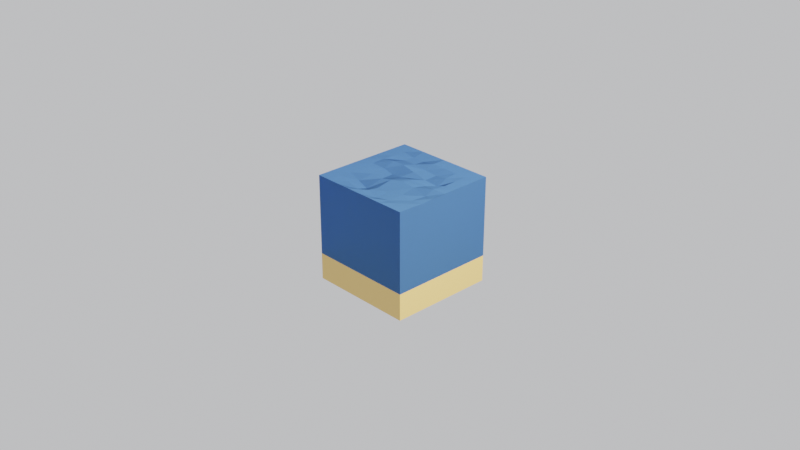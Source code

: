 # Source: watertile.blend  (saved by Blender 2.90.8; exported with 4.5.12 LTS)
import bpy
from mathutils import Matrix  # noqa: F401  (used for matrix-valued properties, if any)

bpy.ops.wm.read_factory_settings(use_empty=True)
scene = bpy.context.scene
scene.name = 'Scene'

# ---- collections
col_collection = bpy.data.collections.new('Collection'); scene.collection.children.link(col_collection)

# ---- materials (node trees are filled in below, after node groups)
mat_material_003 = bpy.data.materials.new('Material.003')
mat_material_003.use_transparent_shadow = False
mat_material_001 = bpy.data.materials.new('Material.001')
mat_material_001.use_transparent_shadow = False

# ---- material node trees
mat_material_003.use_nodes = True; mat_material_003.node_tree.nodes.clear()
_N = mat_material_003.node_tree.nodes; _L = mat_material_003.node_tree.links
n0 = _N.new('ShaderNodeBsdfPrincipled'); n0.name = 'Principled BSDF'; n0.location = (10, 300)
n0.distribution = 'GGX'
n0.subsurface_method = 'BURLEY'
n0.inputs[0].default_value = (0.8, 0.5089, 0.1643, 1.0)
n0.inputs[3].default_value = 1.45
n0.inputs[27].default_value = (0.0, 0.0, 0.0, 1.0)
n0.inputs[28].default_value = 1.0
n1 = _N.new('ShaderNodeOutputMaterial'); n1.name = 'Material Output'; n1.location = (300, 300)
_L.new(n0.outputs[0], n1.inputs[0])
n1.is_active_output = True
mat_material_001.use_nodes = True; mat_material_001.node_tree.nodes.clear()
_N = mat_material_001.node_tree.nodes; _L = mat_material_001.node_tree.links
n0 = _N.new('ShaderNodeOutputMaterial'); n0.name = 'Material Output'; n0.location = (300, 300)
n1 = _N.new('ShaderNodeBsdfGlass'); n1.name = 'Glass BSDF'; n1.location = (10, 300)
n1.distribution = 'BECKMANN'
n1.inputs[0].default_value = (0.198, 0.4511, 1.0, 1.0)
n1.inputs[1].default_value = 1.0
n1.inputs[2].default_value = 3.33
_L.new(n1.outputs[0], n0.inputs[0])
n0.is_active_output = True

# ---- world
world_world = bpy.data.worlds.new('World'); scene.world = world_world
world_world.use_nodes = True; world_world.node_tree.nodes.clear()
_N = world_world.node_tree.nodes; _L = world_world.node_tree.links
n0 = _N.new('ShaderNodeOutputWorld'); n0.name = 'World Output'; n0.location = (300, 300)
n1 = _N.new('ShaderNodeBackground'); n1.name = 'Background'; n1.location = (10, 300)
n1.inputs[0].default_value = (0.9576, 0.9681, 1.0, 1.0)
n1.inputs[1].default_value = 0.7
_L.new(n1.outputs[0], n0.inputs[0])
n0.is_active_output = True
world_world.color = (0.05088, 0.05088, 0.05088)
world_world.use_sun_shadow = False
world_world.sun_shadow_jitter_overblur = 0.0

# ---- cameras
cam_camera = bpy.data.cameras.new('Camera')
cam_camera.clip_end = 100.0
cam_camera.ortho_scale = 7.314

# ---- lights
light_light = bpy.data.lights.new('Light', 'POINT')
light_light.transmission_factor = 0.0
light_light.energy = 1000.0
light_light.shadow_soft_size = 0.1
light_light.shadow_maximum_resolution = 0.006
light_light.use_absolute_resolution = True

# ---- meshes
me_cube_001 = bpy.data.meshes.new('Cube.001')
me_cube_001.from_pydata([(-0.25, -0.25, -0.25), (-0.25, 0.25, -0.25), (0.25, -0.25, -0.25), (0.25, 0.25, -0.25), (-0.25, 0.25, -0.125), (0.25, 0.25, -0.125), (0.25, -0.25, -0.125), (-0.25, -0.25, -0.125)], [], [(1, 3, 2, 0), (0, 7, 4, 1), (1, 4, 5, 3), (3, 5, 6, 2), (2, 6, 7, 0)])
_uv = me_cube_001.uv_layers.new(name='UVMap')
_uv.uv.foreach_set('vector', [0.125, 0.5, 0.375, 0.5, 0.375, 0.75, 0.125, 0.75, 0.375, 0.0, 0.4375, 0.0, 0.4375, 0.25, 0.375, 0.25, 0.375, 0.25, 0.4375, 0.25, 0.4375, 0.5, 0.375, 0.5, 0.375, 0.5, 0.4375, 0.5, 0.4375, 0.75, 0.375, 0.75, 0.375, 0.75, 0.4375, 0.75, 0.4375, 1.0, 0.375, 1.0])
me_cube_001.materials.append(mat_material_003)
me_cube_001.use_remesh_fix_poles = True
me_cube_001.use_remesh_preserve_attributes = False
me_cube_001.use_mirror_vertex_groups = False
me_cube_001.update()
me_cube_002 = bpy.data.meshes.new('Cube.002')
me_cube_002.from_pydata([(-0.25, -0.25, 0.25), (-0.25, 0.25, 0.25), (0.25, -0.25, 0.25), (0.25, 0.25, 0.25), (0.0, -0.25, 0.25), (0.25, 0.0, 0.25), (0.0, 0.25, 0.25), (-0.25, 0.0, 0.25), (-0.25, 0.25, -0.125), (0.25, 0.25, -0.125), (0.25, -0.25, -0.125), (-0.25, -0.25, -0.125), (-0.006344, -0.002811, 0.2435), (0.1875, -0.25, 0.25), (0.125, -0.25, 0.25), (0.0625, -0.25, 0.25), (-0.25, 0.0625, 0.25), (-0.25, 0.125, 0.25), (-0.25, 0.1875, 0.25), (0.0625, 0.25, 0.25), (0.125, 0.25, 0.25), (0.1875, 0.25, 0.25), (0.2502, -0.06264, 0.2496), (0.2514, -0.126, 0.247), (0.2502, -0.1876, 0.2496), (-0.0625, -0.25, 0.25), (-0.125, -0.25, 0.25), (-0.1875, -0.25, 0.25), (0.25, 0.1875, 0.25), (0.25, 0.125, 0.25), (0.25, 0.0625, 0.25), (-0.1875, 0.25, 0.25), (-0.125, 0.25, 0.25), (-0.0625, 0.25, 0.25), (-0.25, -0.1875, 0.25), (-0.25, -0.125, 0.25), (-0.25, -0.0625, 0.25), (-0.1874, 0.000428, 0.2505), (-0.124, 0.01001, 0.2423), (-0.06742, 0.005498, 0.2333), (0.06263, 0.002638, 0.2535), (0.1281, 0.008854, 0.2422), (0.1875, 0.0005679, 0.2509), (0.0004369, 0.1876, 0.2496), (0.0006898, 0.1324, 0.2382), (0.00263, 0.06351, 0.2497), (-0.002771, -0.06287, 0.2515), (-0.002455, -0.1373, 0.2375), (-0.000832, -0.192, 0.2454), (0.1895, 0.1894, 0.2471), (0.19, 0.1256, 0.2479), (0.1909, 0.06228, 0.2468), (0.1288, 0.1899, 0.2457), (0.1343, 0.1264, 0.242), (0.141, 0.06777, 0.2266), (0.06515, 0.1882, 0.2478), (0.07002, 0.1329, 0.2323), (0.07643, 0.05987, 0.2369), (-0.06742, 0.1915, 0.2376), (-0.06195, 0.1312, 0.2443), (-0.06323, 0.0656, 0.2616), (-0.1299, 0.1915, 0.2376), (-0.1245, 0.1312, 0.2443), (-0.1257, 0.0656, 0.2616), (-0.1875, 0.1875, 0.25), (-0.1874, 0.1252, 0.2503), (-0.1871, 0.06464, 0.2525), (-0.05381, -0.0677, 0.2419), (-0.06505, -0.145, 0.2164), (-0.06594, -0.1951, 0.2299), (-0.1153, -0.06603, 0.2433), (-0.1208, -0.1397, 0.233), (-0.1232, -0.1922, 0.2445), (-0.187, -0.06333, 0.249), (-0.1858, -0.128, 0.2463), (-0.187, -0.1883, 0.249), (0.1951, -0.05571, 0.2389), (0.1918, -0.1276, 0.2412), (0.1888, -0.1885, 0.2471), (0.1239, -0.052, 0.2532), (0.129, -0.1254, 0.2442), (0.1292, -0.1929, 0.2419), (0.05567, -0.04803, 0.2563), (0.05618, -0.1302, 0.2385), (0.06564, -0.2057, 0.2369)], [], [(84, 48, 4, 15), (11, 0, 34, 35, 36, 7, 16, 17, 18, 1, 8), (8, 1, 31, 32, 33, 6, 19, 20, 21, 3, 9), (9, 3, 28, 29, 30, 5, 22, 23, 24, 2, 10), (75, 34, 0, 27), (66, 16, 7, 37), (57, 45, 12, 40), (10, 2, 13, 14, 15, 4, 25, 26, 27, 0, 11), (30, 51, 42, 5), (51, 54, 41, 42), (54, 57, 40, 41), (3, 21, 49, 28), (28, 49, 50, 29), (29, 50, 51, 30), (21, 20, 52, 49), (49, 52, 53, 50), (50, 53, 54, 51), (20, 19, 55, 52), (52, 55, 56, 53), (53, 56, 57, 54), (19, 6, 43, 55), (55, 43, 44, 56), (56, 44, 45, 57), (45, 60, 39, 12), (60, 63, 38, 39), (63, 66, 37, 38), (6, 33, 58, 43), (43, 58, 59, 44), (44, 59, 60, 45), (33, 32, 61, 58), (58, 61, 62, 59), (59, 62, 63, 60), (32, 31, 64, 61), (61, 64, 65, 62), (62, 65, 66, 63), (31, 1, 18, 64), (64, 18, 17, 65), (65, 17, 16, 66), (48, 69, 25, 4), (69, 72, 26, 25), (72, 75, 27, 26), (12, 39, 67, 46), (46, 67, 68, 47), (47, 68, 69, 48), (39, 38, 70, 67), (67, 70, 71, 68), (68, 71, 72, 69), (38, 37, 73, 70), (70, 73, 74, 71), (71, 74, 75, 72), (37, 7, 36, 73), (73, 36, 35, 74), (74, 35, 34, 75), (24, 78, 13, 2), (78, 81, 14, 13), (81, 84, 15, 14), (5, 42, 76, 22), (22, 76, 77, 23), (23, 77, 78, 24), (42, 41, 79, 76), (76, 79, 80, 77), (77, 80, 81, 78), (41, 40, 82, 79), (79, 82, 83, 80), (80, 83, 84, 81), (40, 12, 46, 82), (82, 46, 47, 83), (83, 47, 48, 84)])
_uv = me_cube_002.uv_layers.new(name='UVMap')
_uv.uv.foreach_set('vector', [0.7188, 0.7188, 0.75, 0.7188, 0.75, 0.75, 0.7188, 0.75, 0.4375, 0.0, 0.625, 0.0, 0.625, 0.03125, 0.625, 0.0625, 0.625, 0.09375, 0.625, 0.125, 0.625, 0.1562, 0.625, 0.1875, 0.625, 0.2188, 0.625, 0.25, 0.4375, 0.25, 0.4375, 0.25, 0.625, 0.25, 0.625, 0.2812, 0.625, 0.3125, 0.625, 0.3438, 0.625, 0.375, 0.625, 0.4062, 0.625, 0.4375, 0.625, 0.4688, 0.625, 0.5, 0.4375, 0.5, 0.4375, 0.5, 0.625, 0.5, 0.625, 0.5312, 0.625, 0.5625, 0.625, 0.5938, 0.625, 0.625, 0.625, 0.6562, 0.625, 0.6875, 0.625, 0.7188, 0.625, 0.75, 0.4375, 0.75, 0.8438, 0.7188, 0.875, 0.7188, 0.875, 0.75, 0.8438, 0.75, 0.8438, 0.5938, 0.875, 0.5938, 0.875, 0.625, 0.8438, 0.625, 0.7188, 0.5938, 0.75, 0.5938, 0.75, 0.625, 0.7188, 0.625, 0.4375, 0.75, 0.625, 0.75, 0.625, 0.7812, 0.625, 0.8125, 0.625, 0.8438, 0.625, 0.875, 0.625, 0.9062, 0.625, 0.9375, 0.625, 0.9688, 0.625, 1.0, 0.4375, 1.0, 0.625, 0.5938, 0.6562, 0.5938, 0.6562, 0.625, 0.625, 0.625, 0.6562, 0.5938, 0.6875, 0.5938, 0.6875, 0.625, 0.6562, 0.625, 0.6875, 0.5938, 0.7188, 0.5938, 0.7188, 0.625, 0.6875, 0.625, 0.625, 0.5, 0.6562, 0.5, 0.6562, 0.5312, 0.625, 0.5312, 0.625, 0.5312, 0.6562, 0.5312, 0.6562, 0.5625, 0.625, 0.5625, 0.625, 0.5625, 0.6562, 0.5625, 0.6562, 0.5938, 0.625, 0.5938, 0.6562, 0.5, 0.6875, 0.5, 0.6875, 0.5312, 0.6562, 0.5312, 0.6562, 0.5312, 0.6875, 0.5312, 0.6875, 0.5625, 0.6562, 0.5625, 0.6562, 0.5625, 0.6875, 0.5625, 0.6875, 0.5938, 0.6562, 0.5938, 0.6875, 0.5, 0.7188, 0.5, 0.7188, 0.5312, 0.6875, 0.5312, 0.6875, 0.5312, 0.7188, 0.5312, 0.7188, 0.5625, 0.6875, 0.5625, 0.6875, 0.5625, 0.7188, 0.5625, 0.7188, 0.5938, 0.6875, 0.5938, 0.7188, 0.5, 0.75, 0.5, 0.75, 0.5312, 0.7188, 0.5312, 0.7188, 0.5312, 0.75, 0.5312, 0.75, 0.5625, 0.7188, 0.5625, 0.7188, 0.5625, 0.75, 0.5625, 0.75, 0.5938, 0.7188, 0.5938, 0.75, 0.5938, 0.7812, 0.5938, 0.7812, 0.625, 0.75, 0.625, 0.7812, 0.5938, 0.8125, 0.5938, 0.8125, 0.625, 0.7812, 0.625, 0.8125, 0.5938, 0.8438, 0.5938, 0.8438, 0.625, 0.8125, 0.625, 0.75, 0.5, 0.7812, 0.5, 0.7812, 0.5312, 0.75, 0.5312, 0.75, 0.5312, 0.7812, 0.5312, 0.7812, 0.5625, 0.75, 0.5625, 0.75, 0.5625, 0.7812, 0.5625, 0.7812, 0.5938, 0.75, 0.5938, 0.7812, 0.5, 0.8125, 0.5, 0.8125, 0.5312, 0.7812, 0.5312, 0.7812, 0.5312, 0.8125, 0.5312, 0.8125, 0.5625, 0.7812, 0.5625, 0.7812, 0.5625, 0.8125, 0.5625, 0.8125, 0.5938, 0.7812, 0.5938, 0.8125, 0.5, 0.8438, 0.5, 0.8438, 0.5312, 0.8125, 0.5312, 0.8125, 0.5312, 0.8438, 0.5312, 0.8437, 0.5625, 0.8125, 0.5625, 0.8125, 0.5625, 0.8437, 0.5625, 0.8438, 0.5938, 0.8125, 0.5938, 0.8438, 0.5, 0.875, 0.5, 0.875, 0.5312, 0.8438, 0.5312, 0.8438, 0.5312, 0.875, 0.5312, 0.875, 0.5625, 0.8437, 0.5625, 0.8437, 0.5625, 0.875, 0.5625, 0.875, 0.5938, 0.8438, 0.5938, 0.75, 0.7188, 0.7812, 0.7188, 0.7812, 0.75, 0.75, 0.75, 0.7812, 0.7188, 0.8125, 0.7188, 0.8125, 0.75, 0.7812, 0.75, 0.8125, 0.7188, 0.8438, 0.7188, 0.8438, 0.75, 0.8125, 0.75, 0.75, 0.625, 0.7812, 0.625, 0.7812, 0.6562, 0.75, 0.6562, 0.75, 0.6562, 0.7812, 0.6562, 0.7812, 0.6875, 0.75, 0.6875, 0.75, 0.6875, 0.7812, 0.6875, 0.7812, 0.7188, 0.75, 0.7188, 0.7812, 0.625, 0.8125, 0.625, 0.8125, 0.6562, 0.7812, 0.6562, 0.7812, 0.6562, 0.8125, 0.6562, 0.8125, 0.6875, 0.7812, 0.6875, 0.7812, 0.6875, 0.8125, 0.6875, 0.8125, 0.7188, 0.7812, 0.7188, 0.8125, 0.625, 0.8438, 0.625, 0.8438, 0.6562, 0.8125, 0.6562, 0.8125, 0.6562, 0.8438, 0.6562, 0.8437, 0.6875, 0.8125, 0.6875, 0.8125, 0.6875, 0.8437, 0.6875, 0.8438, 0.7188, 0.8125, 0.7188, 0.8438, 0.625, 0.875, 0.625, 0.875, 0.6562, 0.8438, 0.6562, 0.8438, 0.6562, 0.875, 0.6562, 0.875, 0.6875, 0.8437, 0.6875, 0.8437, 0.6875, 0.875, 0.6875, 0.875, 0.7188, 0.8438, 0.7188, 0.625, 0.7188, 0.6562, 0.7188, 0.6562, 0.75, 0.625, 0.75, 0.6562, 0.7188, 0.6875, 0.7188, 0.6875, 0.75, 0.6562, 0.75, 0.6875, 0.7188, 0.7188, 0.7188, 0.7188, 0.75, 0.6875, 0.75, 0.625, 0.625, 0.6562, 0.625, 0.6562, 0.6562, 0.625, 0.6562, 0.625, 0.6562, 0.6562, 0.6562, 0.6562, 0.6875, 0.625, 0.6875, 0.625, 0.6875, 0.6562, 0.6875, 0.6562, 0.7188, 0.625, 0.7188, 0.6562, 0.625, 0.6875, 0.625, 0.6875, 0.6562, 0.6562, 0.6562, 0.6562, 0.6562, 0.6875, 0.6562, 0.6875, 0.6875, 0.6562, 0.6875, 0.6562, 0.6875, 0.6875, 0.6875, 0.6875, 0.7188, 0.6562, 0.7188, 0.6875, 0.625, 0.7188, 0.625, 0.7188, 0.6562, 0.6875, 0.6562, 0.6875, 0.6562, 0.7188, 0.6562, 0.7188, 0.6875, 0.6875, 0.6875, 0.6875, 0.6875, 0.7188, 0.6875, 0.7188, 0.7188, 0.6875, 0.7188, 0.7188, 0.625, 0.75, 0.625, 0.75, 0.6562, 0.7188, 0.6562, 0.7188, 0.6562, 0.75, 0.6562, 0.75, 0.6875, 0.7188, 0.6875, 0.7188, 0.6875, 0.75, 0.6875, 0.75, 0.7188, 0.7188, 0.7188])
me_cube_002.materials.append(mat_material_001)
me_cube_002.use_remesh_fix_poles = True
me_cube_002.use_remesh_preserve_attributes = False
me_cube_002.use_mirror_vertex_groups = False
me_cube_002.update()

# ---- objects
ob_light = bpy.data.objects.new('Light', light_light)
ob_camera = bpy.data.objects.new('Camera', cam_camera)
ob_cube = bpy.data.objects.new('Cube', me_cube_001)
ob_cube_001 = bpy.data.objects.new('Cube.001', me_cube_002)

# ---- transforms, parenting, visibility, modifiers, constraints
ob_light.location = (2.295, -0.237, 2.766)
ob_light.rotation_euler = (0.6503, 0.05522, 1.866)
ob_light.lock_rotations_4d = False
ob_light.empty_display_type = 'ARROWS'
ob_light.color = (0.0, 0.0, 0.0, 0.0)
ob_light.lineart.crease_threshold = 0.0
ob_camera.location = (3.123, -2.958, 2.159)
ob_camera.rotation_euler = (1.109, 0.0, 0.8149)
ob_camera.lock_rotations_4d = False
ob_camera.empty_display_type = 'ARROWS'
ob_camera.color = (0.0, 0.0, 0.0, 0.0)
ob_camera.display_type = 'WIRE'
ob_camera.lineart.crease_threshold = 0.0
ob_cube.location = (0.0, 0.0, 0.0)
ob_cube.lineart.crease_threshold = 0.0
ob_cube_001.location = (0.0, 0.0, 0.0)
ob_cube_001.lineart.crease_threshold = 0.0

# ---- collection membership
col_collection.objects.link(ob_light)
col_collection.objects.link(ob_camera)
col_collection.objects.link(ob_cube)
col_collection.objects.link(ob_cube_001)

# ---- scene / render settings (as saved in the file)
scene.camera = ob_camera
scene.frame_start = 1; scene.frame_end = 250; scene.frame_set(1)
scene.render.engine = 'BLENDER_EEVEE_NEXT'
scene.cycles.use_denoising = False
scene.cycles.samples = 128
scene.cycles.sampling_pattern = 'TABULATED_SOBOL'
scene.cycles.use_adaptive_sampling = False
scene.cycles.use_light_tree = False
scene.view_settings.view_transform = 'Filmic'
bpy.context.view_layer.update()
